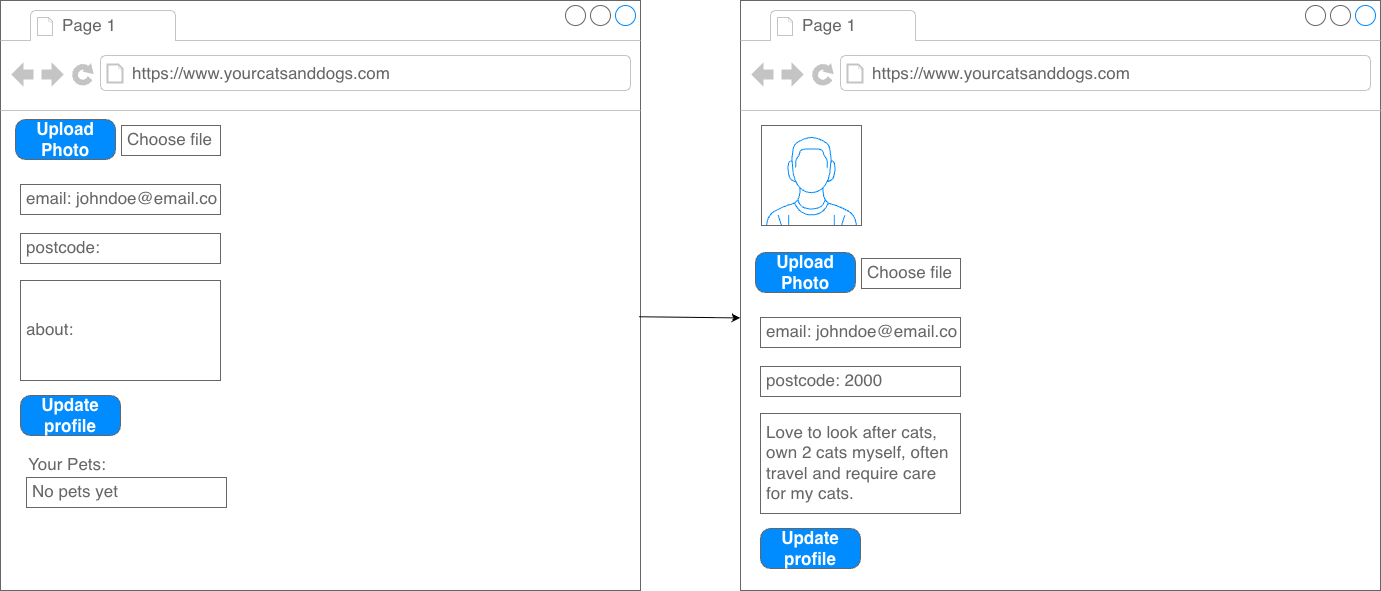

The diagram above was exported from draw.io. Its source (the exported page's mxGraphModel, read from the mxfile embedded in the PNG):
<mxGraphModel dx="1408" dy="985" grid="1" gridSize="10" guides="1" tooltips="1" connect="1" arrows="1" fold="1" page="1" pageScale="1" pageWidth="827" pageHeight="1169" math="0" shadow="0">
  <root>
    <mxCell id="0" />
    <mxCell id="1" parent="0" />
    <mxCell id="SDE1_ElXYyhYfdFGOOJk-35" parent="1" style="strokeWidth=1;shadow=0;dashed=0;align=center;html=1;shape=mxgraph.mockup.containers.browserWindow;rSize=0;strokeColor=#666666;strokeColor2=#008cff;strokeColor3=#c4c4c4;mainText=,;recursiveResize=0;" value="" vertex="1">
      <mxGeometry height="590" width="640" x="100" y="40" as="geometry" />
    </mxCell>
    <mxCell id="SDE1_ElXYyhYfdFGOOJk-36" parent="SDE1_ElXYyhYfdFGOOJk-35" style="strokeWidth=1;shadow=0;dashed=0;align=center;html=1;shape=mxgraph.mockup.containers.anchor;fontSize=17;fontColor=#666666;align=left;whiteSpace=wrap;" value="Page 1" vertex="1">
      <mxGeometry height="26" width="110" x="60" y="12" as="geometry" />
    </mxCell>
    <mxCell id="SDE1_ElXYyhYfdFGOOJk-37" parent="SDE1_ElXYyhYfdFGOOJk-35" style="strokeWidth=1;shadow=0;dashed=0;align=center;html=1;shape=mxgraph.mockup.containers.anchor;rSize=0;fontSize=17;fontColor=#666666;align=left;" value="https://www.yourcatsanddogs.com" vertex="1">
      <mxGeometry height="26" width="250" x="130" y="60" as="geometry" />
    </mxCell>
    <mxCell id="13pnCwjLoeYcCas84KC9-11" parent="SDE1_ElXYyhYfdFGOOJk-35" style="strokeWidth=1;shadow=0;dashed=0;align=center;html=1;shape=mxgraph.mockup.buttons.button;strokeColor=#666666;fontColor=#ffffff;mainText=;buttonStyle=round;fontSize=17;fontStyle=1;fillColor=#008cff;whiteSpace=wrap;" value="Upload Photo" vertex="1">
      <mxGeometry height="40" width="100" x="15" y="119" as="geometry" />
    </mxCell>
    <mxCell id="13pnCwjLoeYcCas84KC9-15" parent="SDE1_ElXYyhYfdFGOOJk-35" style="strokeWidth=1;shadow=0;dashed=0;align=center;html=1;shape=mxgraph.mockup.text.textBox;fontColor=#666666;align=left;fontSize=17;spacingLeft=4;spacingTop=-3;whiteSpace=wrap;strokeColor=#666666;mainText=" value="Choose file" vertex="1">
      <mxGeometry height="30" width="99" x="121" y="125" as="geometry" />
    </mxCell>
    <mxCell id="13pnCwjLoeYcCas84KC9-17" parent="SDE1_ElXYyhYfdFGOOJk-35" style="strokeWidth=1;shadow=0;dashed=0;align=center;html=1;shape=mxgraph.mockup.text.textBox;fontColor=#666666;align=left;fontSize=17;spacingLeft=4;spacingTop=-3;whiteSpace=wrap;strokeColor=#666666;mainText=" value="email: johndoe@email.co" vertex="1">
      <mxGeometry height="30" width="200" x="20" y="184" as="geometry" />
    </mxCell>
    <mxCell id="13pnCwjLoeYcCas84KC9-16" parent="SDE1_ElXYyhYfdFGOOJk-35" style="strokeWidth=1;shadow=0;dashed=0;align=center;html=1;shape=mxgraph.mockup.text.textBox;fontColor=#666666;align=left;fontSize=17;spacingLeft=4;spacingTop=-3;whiteSpace=wrap;strokeColor=#666666;mainText=" value="postcode:" vertex="1">
      <mxGeometry height="30" width="200" x="20" y="233" as="geometry" />
    </mxCell>
    <mxCell id="13pnCwjLoeYcCas84KC9-18" parent="SDE1_ElXYyhYfdFGOOJk-35" style="strokeWidth=1;shadow=0;dashed=0;align=center;html=1;shape=mxgraph.mockup.text.textBox;fontColor=#666666;align=left;fontSize=17;spacingLeft=4;spacingTop=-3;whiteSpace=wrap;strokeColor=#666666;mainText=" value="about:" vertex="1">
      <mxGeometry height="100" width="200" x="20" y="280" as="geometry" />
    </mxCell>
    <mxCell id="13pnCwjLoeYcCas84KC9-19" parent="SDE1_ElXYyhYfdFGOOJk-35" style="strokeWidth=1;shadow=0;dashed=0;align=center;html=1;shape=mxgraph.mockup.buttons.button;strokeColor=#666666;fontColor=#ffffff;mainText=;buttonStyle=round;fontSize=17;fontStyle=1;fillColor=#008cff;whiteSpace=wrap;" value="Update profile" vertex="1">
      <mxGeometry height="40" width="100" x="20" y="395" as="geometry" />
    </mxCell>
    <mxCell id="13pnCwjLoeYcCas84KC9-29" parent="SDE1_ElXYyhYfdFGOOJk-35" style="strokeWidth=1;shadow=0;dashed=0;align=center;html=1;shape=mxgraph.mockup.text.bulletedList;textColor=#666666;mainText=,,,,;textSize=17;bulletStyle=none;strokeColor=none;fillColor=none;align=left;verticalAlign=top;fontSize=17;fontColor=#666666;" value="Your Pets:" vertex="1">
      <mxGeometry height="30" width="150" x="26" y="447" as="geometry" />
    </mxCell>
    <mxCell id="13pnCwjLoeYcCas84KC9-30" parent="SDE1_ElXYyhYfdFGOOJk-35" style="strokeWidth=1;shadow=0;dashed=0;align=center;html=1;shape=mxgraph.mockup.text.textBox;fontColor=#666666;align=left;fontSize=17;spacingLeft=4;spacingTop=-3;whiteSpace=wrap;strokeColor=#666666;mainText=" value="No pets yet" vertex="1">
      <mxGeometry height="30" width="200" x="26" y="477" as="geometry" />
    </mxCell>
    <mxCell id="13pnCwjLoeYcCas84KC9-20" parent="1" style="strokeWidth=1;shadow=0;dashed=0;align=center;html=1;shape=mxgraph.mockup.containers.browserWindow;rSize=0;strokeColor=#666666;strokeColor2=#008cff;strokeColor3=#c4c4c4;mainText=,;recursiveResize=0;" value="" vertex="1">
      <mxGeometry height="590" width="640" x="840" y="40" as="geometry" />
    </mxCell>
    <mxCell id="13pnCwjLoeYcCas84KC9-21" parent="13pnCwjLoeYcCas84KC9-20" style="strokeWidth=1;shadow=0;dashed=0;align=center;html=1;shape=mxgraph.mockup.containers.anchor;fontSize=17;fontColor=#666666;align=left;whiteSpace=wrap;" value="Page 1" vertex="1">
      <mxGeometry height="26" width="110" x="60" y="12" as="geometry" />
    </mxCell>
    <mxCell id="13pnCwjLoeYcCas84KC9-22" parent="13pnCwjLoeYcCas84KC9-20" style="strokeWidth=1;shadow=0;dashed=0;align=center;html=1;shape=mxgraph.mockup.containers.anchor;rSize=0;fontSize=17;fontColor=#666666;align=left;" value="https://www.yourcatsanddogs.com" vertex="1">
      <mxGeometry height="26" width="250" x="130" y="60" as="geometry" />
    </mxCell>
    <mxCell id="13pnCwjLoeYcCas84KC9-23" parent="13pnCwjLoeYcCas84KC9-20" style="strokeWidth=1;shadow=0;dashed=0;align=center;html=1;shape=mxgraph.mockup.buttons.button;strokeColor=#666666;fontColor=#ffffff;mainText=;buttonStyle=round;fontSize=17;fontStyle=1;fillColor=#008cff;whiteSpace=wrap;" value="Upload Photo" vertex="1">
      <mxGeometry height="40" width="100" x="15" y="252" as="geometry" />
    </mxCell>
    <mxCell id="13pnCwjLoeYcCas84KC9-24" parent="13pnCwjLoeYcCas84KC9-20" style="strokeWidth=1;shadow=0;dashed=0;align=center;html=1;shape=mxgraph.mockup.text.textBox;fontColor=#666666;align=left;fontSize=17;spacingLeft=4;spacingTop=-3;whiteSpace=wrap;strokeColor=#666666;mainText=" value="Choose file" vertex="1">
      <mxGeometry height="30" width="99" x="121" y="258" as="geometry" />
    </mxCell>
    <mxCell id="13pnCwjLoeYcCas84KC9-25" parent="13pnCwjLoeYcCas84KC9-20" style="strokeWidth=1;shadow=0;dashed=0;align=center;html=1;shape=mxgraph.mockup.text.textBox;fontColor=#666666;align=left;fontSize=17;spacingLeft=4;spacingTop=-3;whiteSpace=wrap;strokeColor=#666666;mainText=" value="email: johndoe@email.co" vertex="1">
      <mxGeometry height="30" width="200" x="20" y="317" as="geometry" />
    </mxCell>
    <mxCell id="13pnCwjLoeYcCas84KC9-26" parent="13pnCwjLoeYcCas84KC9-20" style="strokeWidth=1;shadow=0;dashed=0;align=center;html=1;shape=mxgraph.mockup.text.textBox;fontColor=#666666;align=left;fontSize=17;spacingLeft=4;spacingTop=-3;whiteSpace=wrap;strokeColor=#666666;mainText=" value="postcode: 2000" vertex="1">
      <mxGeometry height="30" width="200" x="20" y="366" as="geometry" />
    </mxCell>
    <mxCell id="13pnCwjLoeYcCas84KC9-27" parent="13pnCwjLoeYcCas84KC9-20" style="strokeWidth=1;shadow=0;dashed=0;align=center;html=1;shape=mxgraph.mockup.text.textBox;fontColor=#666666;align=left;fontSize=17;spacingLeft=4;spacingTop=-3;whiteSpace=wrap;strokeColor=#666666;mainText=" value="Love to look after cats, own 2 cats myself, often travel and require care for my cats." vertex="1">
      <mxGeometry height="100" width="200" x="20" y="413" as="geometry" />
    </mxCell>
    <mxCell id="13pnCwjLoeYcCas84KC9-28" parent="13pnCwjLoeYcCas84KC9-20" style="strokeWidth=1;shadow=0;dashed=0;align=center;html=1;shape=mxgraph.mockup.buttons.button;strokeColor=#666666;fontColor=#ffffff;mainText=;buttonStyle=round;fontSize=17;fontStyle=1;fillColor=#008cff;whiteSpace=wrap;" value="Update profile" vertex="1">
      <mxGeometry height="40" width="100" x="20" y="528" as="geometry" />
    </mxCell>
    <mxCell id="13pnCwjLoeYcCas84KC9-31" parent="13pnCwjLoeYcCas84KC9-20" style="verticalLabelPosition=bottom;shadow=0;dashed=0;align=center;html=1;verticalAlign=top;strokeWidth=1;shape=mxgraph.mockup.containers.userMale;strokeColor=#666666;strokeColor2=#008cff;" value="" vertex="1">
      <mxGeometry height="100" width="100" x="21" y="125" as="geometry" />
    </mxCell>
    <mxCell id="13pnCwjLoeYcCas84KC9-32" edge="1" parent="1" source="SDE1_ElXYyhYfdFGOOJk-35" style="endArrow=classic;html=1;rounded=0;exitX=0.998;exitY=0.536;exitDx=0;exitDy=0;exitPerimeter=0;entryX=0;entryY=0.538;entryDx=0;entryDy=0;entryPerimeter=0;" target="13pnCwjLoeYcCas84KC9-20" value="">
      <mxGeometry height="50" relative="1" width="50" as="geometry">
        <mxPoint x="760" y="340" as="sourcePoint" />
        <mxPoint x="810" y="290" as="targetPoint" />
      </mxGeometry>
    </mxCell>
  </root>
</mxGraphModel>